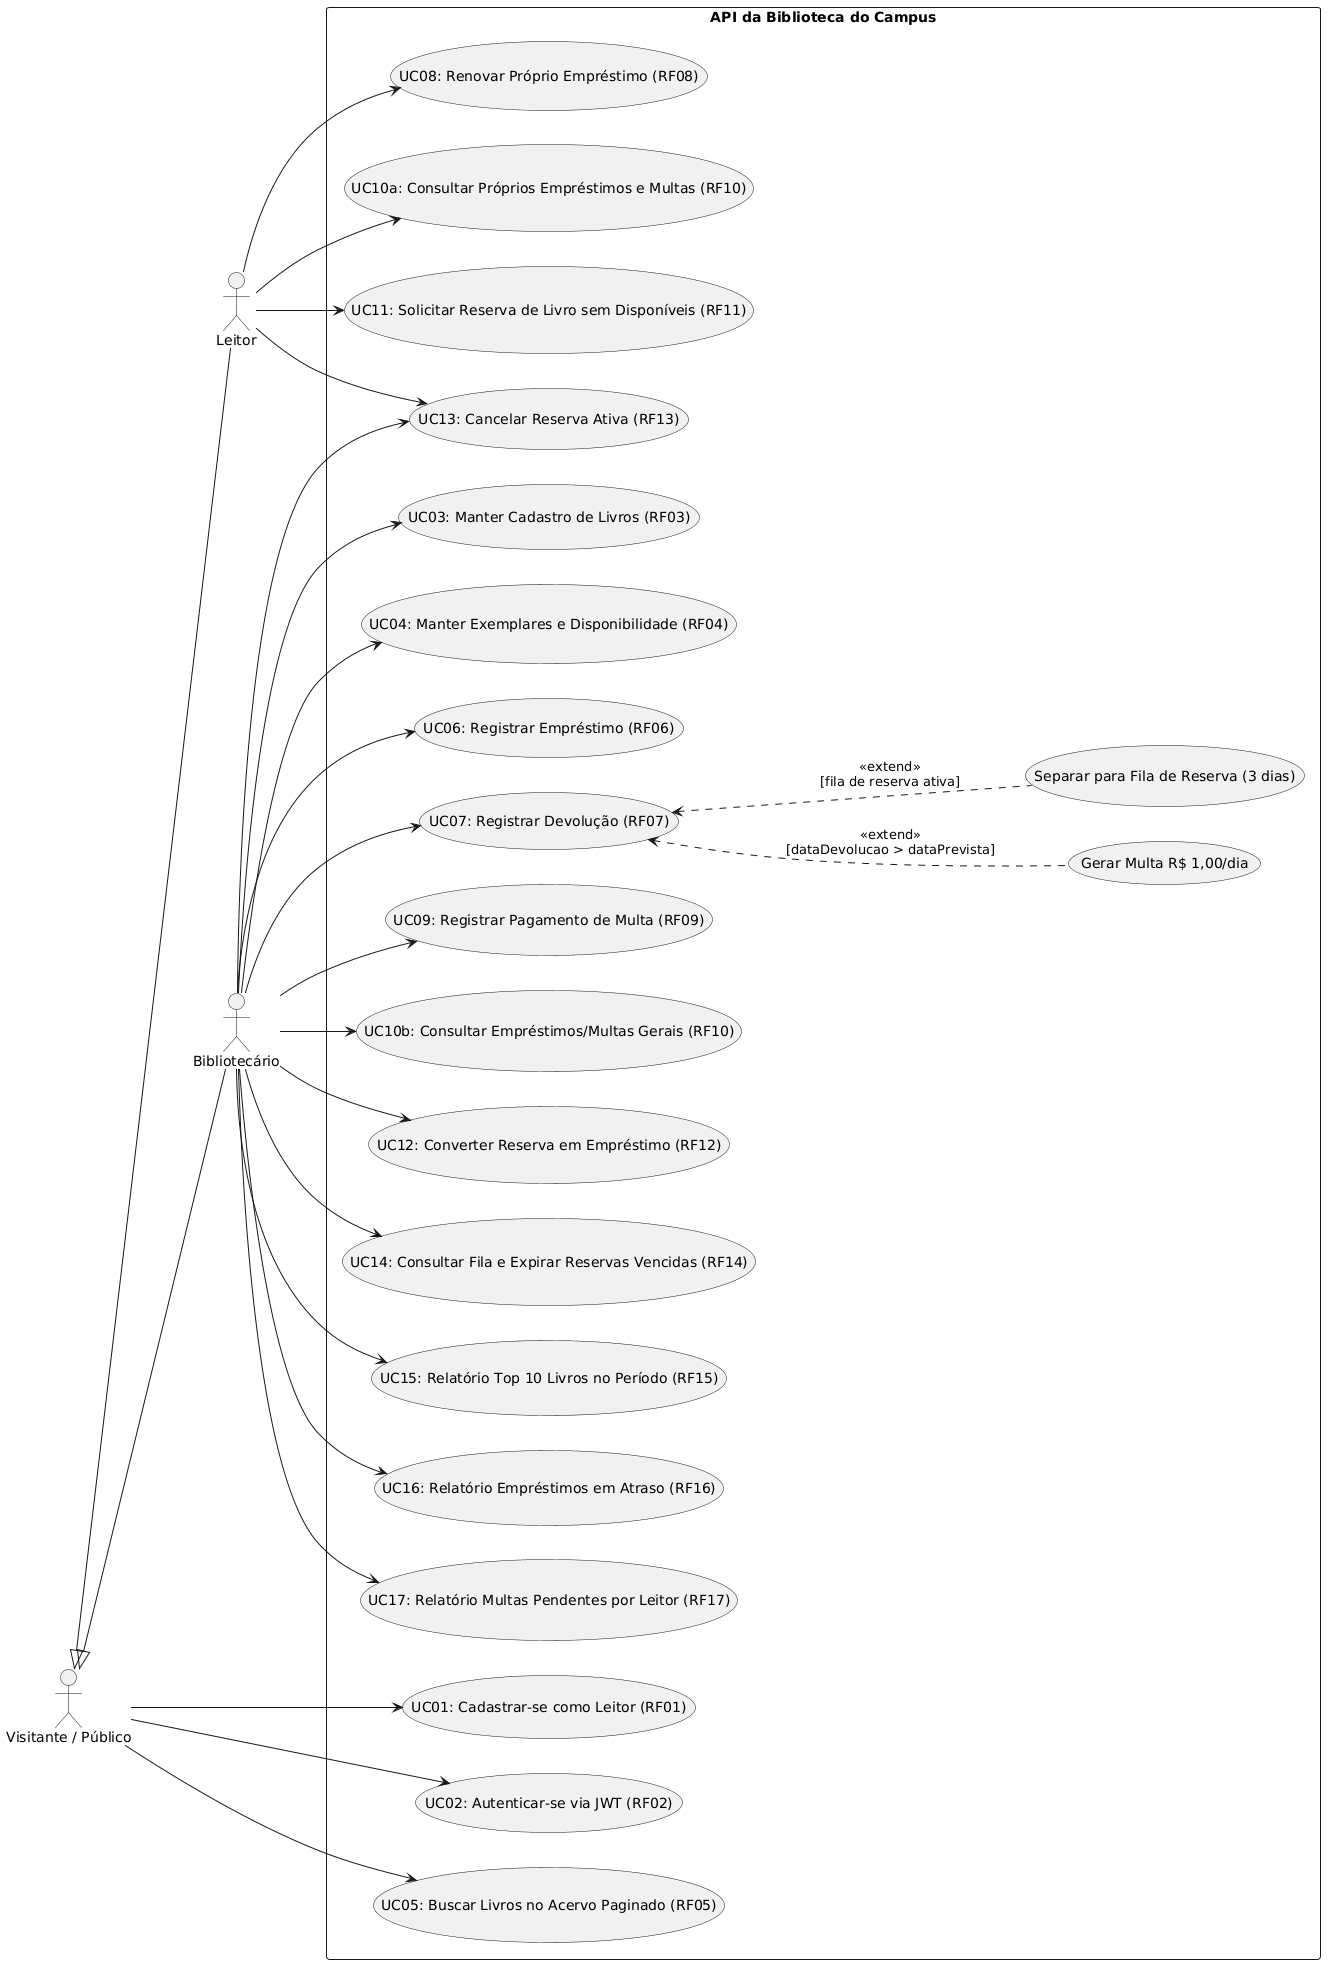

The diagram above was rendered by PlantUML. Its source (embedded in the PNG):
@startuml
left to right direction
skinparam packageStyle rectangle

actor "Visitante / Público" as Visitante
actor "Leitor" as Leitor
actor "Bibliotecário" as Bibliotecario

Visitante <|-- Leitor
Visitante <|-- Bibliotecario

rectangle "API da Biblioteca do Campus" {
    usecase "UC01: Cadastrar-se como Leitor (RF01)" as UC01
    usecase "UC02: Autenticar-se via JWT (RF02)" as UC02
    usecase "UC05: Buscar Livros no Acervo Paginado (RF05)" as UC05

    usecase "UC08: Renovar Próprio Empréstimo (RF08)" as UC08
    usecase "UC10a: Consultar Próprios Empréstimos e Multas (RF10)" as UC10A
    usecase "UC11: Solicitar Reserva de Livro sem Disponíveis (RF11)" as UC11
    usecase "UC13: Cancelar Reserva Ativa (RF13)" as UC13

    usecase "UC03: Manter Cadastro de Livros (RF03)" as UC03
    usecase "UC04: Manter Exemplares e Disponibilidade (RF04)" as UC04
    usecase "UC06: Registrar Empréstimo (RF06)" as UC06
    usecase "UC07: Registrar Devolução (RF07)" as UC07
    usecase "Gerar Multa R$ 1,00/dia" as UC07_Multa
    usecase "Separar para Fila de Reserva (3 dias)" as UC07_Fila
    usecase "UC09: Registrar Pagamento de Multa (RF09)" as UC09
    usecase "UC10b: Consultar Empréstimos/Multas Gerais (RF10)" as UC10B
    usecase "UC12: Converter Reserva em Empréstimo (RF12)" as UC12
    usecase "UC14: Consultar Fila e Expirar Reservas Vencidas (RF14)" as UC14
    usecase "UC15: Relatório Top 10 Livros no Período (RF15)" as UC15
    usecase "UC16: Relatório Empréstimos em Atraso (RF16)" as UC16
    usecase "UC17: Relatório Multas Pendentes por Leitor (RF17)" as UC17

    UC07 <.. UC07_Multa : <<extend>>\n[dataDevolucao > dataPrevista]
    UC07 <.. UC07_Fila : <<extend>>\n[fila de reserva ativa]
}

Visitante --> UC01
Visitante --> UC02
Visitante --> UC05

Leitor --> UC08
Leitor --> UC10A
Leitor --> UC11
Leitor --> UC13

Bibliotecario --> UC03
Bibliotecario --> UC04
Bibliotecario --> UC06
Bibliotecario --> UC07
Bibliotecario --> UC09
Bibliotecario --> UC10B
Bibliotecario --> UC12
Bibliotecario --> UC13
Bibliotecario --> UC14
Bibliotecario --> UC15
Bibliotecario --> UC16
Bibliotecario --> UC17
@enduml